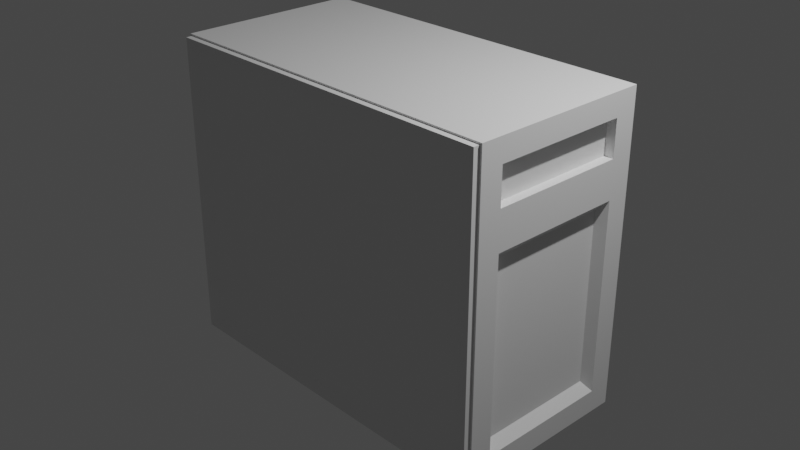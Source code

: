 # Source: Tower.blend  (saved by Blender 3.3.6; exported with 4.5.12 LTS)
import bpy
from mathutils import Matrix  # noqa: F401  (used for matrix-valued properties, if any)

bpy.ops.wm.read_factory_settings(use_empty=True)
scene = bpy.context.scene
scene.name = 'Scene'

# ---- collections
col_collection = bpy.data.collections.new('Collection'); scene.collection.children.link(col_collection)

# ---- materials (node trees are filled in below, after node groups)
mat_case = bpy.data.materials.new('Case')
mat_case.alpha_threshold = 0.0
mat_case.use_transparent_shadow = False
mat_case.roughness = 0.5
mat_case.line_color = (0.0, 0.0, 0.0, 1.0)
mat_psu = bpy.data.materials.new('PSU')
mat_psu.use_transparent_shadow = False
mat_mb = bpy.data.materials.new('MB')
mat_mb.use_transparent_shadow = False
mat_usbhub = bpy.data.materials.new('USBHUB')
mat_usbhub.use_transparent_shadow = False
mat_gpu = bpy.data.materials.new('GPU')
mat_gpu.use_transparent_shadow = False
mat_cpu = bpy.data.materials.new('CPU')
mat_cpu.use_transparent_shadow = False
mat_largeport = bpy.data.materials.new('LargePort')
mat_largeport.use_transparent_shadow = False
mat_smallport = bpy.data.materials.new('SmallPort')
mat_smallport.use_transparent_shadow = False
mat_fan = bpy.data.materials.new('Fan')
mat_fan.use_transparent_shadow = False
mat_panel = bpy.data.materials.new('Panel')
mat_panel.use_transparent_shadow = False

# ---- material node trees
mat_case.use_nodes = True; mat_case.node_tree.nodes.clear()
_N = mat_case.node_tree.nodes; _L = mat_case.node_tree.links
n0 = _N.new('ShaderNodeOutputMaterial'); n0.name = 'Material Output'; n0.location = (300, 300)
n1 = _N.new('ShaderNodeBsdfPrincipled'); n1.name = 'Principled BSDF'; n1.location = (10, 300)
n1.distribution = 'GGX'
n1.subsurface_method = 'RANDOM_WALK_SKIN'
n1.inputs[3].default_value = 1.45
n1.inputs[27].default_value = (0.0, 0.0, 0.0, 1.0)
n1.inputs[28].default_value = 1.0
_L.new(n1.outputs[0], n0.inputs[0])
n0.is_active_output = True
mat_psu.use_nodes = True; mat_psu.node_tree.nodes.clear()
_N = mat_psu.node_tree.nodes; _L = mat_psu.node_tree.links
n0 = _N.new('ShaderNodeBsdfPrincipled'); n0.name = 'Principled BSDF'; n0.location = (10, 300)
n0.distribution = 'GGX'
n0.subsurface_method = 'RANDOM_WALK_SKIN'
n0.inputs[3].default_value = 1.45
n0.inputs[27].default_value = (0.0, 0.0, 0.0, 1.0)
n0.inputs[28].default_value = 1.0
n1 = _N.new('ShaderNodeOutputMaterial'); n1.name = 'Material Output'; n1.location = (300, 300)
_L.new(n0.outputs[0], n1.inputs[0])
n1.is_active_output = True
mat_mb.use_nodes = True; mat_mb.node_tree.nodes.clear()
_N = mat_mb.node_tree.nodes; _L = mat_mb.node_tree.links
n0 = _N.new('ShaderNodeBsdfPrincipled'); n0.name = 'Principled BSDF'; n0.location = (10, 300)
n0.distribution = 'GGX'
n0.subsurface_method = 'RANDOM_WALK_SKIN'
n0.inputs[3].default_value = 1.45
n0.inputs[27].default_value = (0.0, 0.0, 0.0, 1.0)
n0.inputs[28].default_value = 1.0
n1 = _N.new('ShaderNodeOutputMaterial'); n1.name = 'Material Output'; n1.location = (300, 300)
_L.new(n0.outputs[0], n1.inputs[0])
n1.is_active_output = True
mat_usbhub.use_nodes = True; mat_usbhub.node_tree.nodes.clear()
_N = mat_usbhub.node_tree.nodes; _L = mat_usbhub.node_tree.links
n0 = _N.new('ShaderNodeBsdfPrincipled'); n0.name = 'Principled BSDF'; n0.location = (10, 300)
n0.distribution = 'GGX'
n0.subsurface_method = 'RANDOM_WALK_SKIN'
n0.inputs[3].default_value = 1.45
n0.inputs[27].default_value = (0.0, 0.0, 0.0, 1.0)
n0.inputs[28].default_value = 1.0
n1 = _N.new('ShaderNodeOutputMaterial'); n1.name = 'Material Output'; n1.location = (300, 300)
_L.new(n0.outputs[0], n1.inputs[0])
n1.is_active_output = True
mat_gpu.use_nodes = True; mat_gpu.node_tree.nodes.clear()
_N = mat_gpu.node_tree.nodes; _L = mat_gpu.node_tree.links
n0 = _N.new('ShaderNodeBsdfPrincipled'); n0.name = 'Principled BSDF'; n0.location = (10, 300)
n0.distribution = 'GGX'
n0.subsurface_method = 'RANDOM_WALK_SKIN'
n0.inputs[3].default_value = 1.45
n0.inputs[27].default_value = (0.0, 0.0, 0.0, 1.0)
n0.inputs[28].default_value = 1.0
n1 = _N.new('ShaderNodeOutputMaterial'); n1.name = 'Material Output'; n1.location = (300, 300)
_L.new(n0.outputs[0], n1.inputs[0])
n1.is_active_output = True
mat_cpu.use_nodes = True; mat_cpu.node_tree.nodes.clear()
_N = mat_cpu.node_tree.nodes; _L = mat_cpu.node_tree.links
n0 = _N.new('ShaderNodeBsdfPrincipled'); n0.name = 'Principled BSDF'; n0.location = (10, 300)
n0.distribution = 'GGX'
n0.subsurface_method = 'RANDOM_WALK_SKIN'
n0.inputs[3].default_value = 1.45
n0.inputs[27].default_value = (0.0, 0.0, 0.0, 1.0)
n0.inputs[28].default_value = 1.0
n1 = _N.new('ShaderNodeOutputMaterial'); n1.name = 'Material Output'; n1.location = (300, 300)
_L.new(n0.outputs[0], n1.inputs[0])
n1.is_active_output = True
mat_largeport.use_nodes = True; mat_largeport.node_tree.nodes.clear()
_N = mat_largeport.node_tree.nodes; _L = mat_largeport.node_tree.links
n0 = _N.new('ShaderNodeBsdfPrincipled'); n0.name = 'Principled BSDF'; n0.location = (10, 300)
n0.distribution = 'GGX'
n0.subsurface_method = 'RANDOM_WALK_SKIN'
n0.inputs[3].default_value = 1.45
n0.inputs[27].default_value = (0.0, 0.0, 0.0, 1.0)
n0.inputs[28].default_value = 1.0
n1 = _N.new('ShaderNodeOutputMaterial'); n1.name = 'Material Output'; n1.location = (300, 300)
_L.new(n0.outputs[0], n1.inputs[0])
n1.is_active_output = True
mat_smallport.use_nodes = True; mat_smallport.node_tree.nodes.clear()
_N = mat_smallport.node_tree.nodes; _L = mat_smallport.node_tree.links
n0 = _N.new('ShaderNodeBsdfPrincipled'); n0.name = 'Principled BSDF'; n0.location = (10, 300)
n0.distribution = 'GGX'
n0.subsurface_method = 'RANDOM_WALK_SKIN'
n0.inputs[3].default_value = 1.45
n0.inputs[27].default_value = (0.0, 0.0, 0.0, 1.0)
n0.inputs[28].default_value = 1.0
n1 = _N.new('ShaderNodeOutputMaterial'); n1.name = 'Material Output'; n1.location = (300, 300)
_L.new(n0.outputs[0], n1.inputs[0])
n1.is_active_output = True
mat_fan.use_nodes = True; mat_fan.node_tree.nodes.clear()
_N = mat_fan.node_tree.nodes; _L = mat_fan.node_tree.links
n0 = _N.new('ShaderNodeBsdfPrincipled'); n0.name = 'Principled BSDF'; n0.location = (10, 300)
n0.distribution = 'GGX'
n0.subsurface_method = 'RANDOM_WALK_SKIN'
n0.inputs[3].default_value = 1.45
n0.inputs[27].default_value = (0.0, 0.0, 0.0, 1.0)
n0.inputs[28].default_value = 1.0
n1 = _N.new('ShaderNodeOutputMaterial'); n1.name = 'Material Output'; n1.location = (300, 300)
_L.new(n0.outputs[0], n1.inputs[0])
n1.is_active_output = True
mat_panel.use_nodes = True; mat_panel.node_tree.nodes.clear()
_N = mat_panel.node_tree.nodes; _L = mat_panel.node_tree.links
n0 = _N.new('ShaderNodeBsdfPrincipled'); n0.name = 'Principled BSDF'; n0.location = (10, 300)
n0.distribution = 'GGX'
n0.subsurface_method = 'RANDOM_WALK_SKIN'
n0.inputs[3].default_value = 1.45
n0.inputs[27].default_value = (0.0, 0.0, 0.0, 1.0)
n0.inputs[28].default_value = 1.0
n1 = _N.new('ShaderNodeOutputMaterial'); n1.name = 'Material Output'; n1.location = (300, 300)
_L.new(n0.outputs[0], n1.inputs[0])
n1.is_active_output = True

# ---- world
world_world = bpy.data.worlds.new('World'); scene.world = world_world
world_world.use_nodes = True; world_world.node_tree.nodes.clear()
_N = world_world.node_tree.nodes; _L = world_world.node_tree.links
n0 = _N.new('ShaderNodeOutputWorld'); n0.name = 'World Output'; n0.location = (300, 300)
n1 = _N.new('ShaderNodeBackground'); n1.name = 'Background'; n1.location = (10, 300)
n1.inputs[0].default_value = (0.05088, 0.05088, 0.05088, 1.0)
_L.new(n1.outputs[0], n0.inputs[0])
n0.is_active_output = True
world_world.color = (0.05088, 0.05088, 0.05088)
world_world.use_sun_shadow = False
world_world.sun_shadow_jitter_overblur = 0.0

# ---- cameras
cam_camera = bpy.data.cameras.new('Camera')
cam_camera.clip_end = 100.0
cam_camera.ortho_scale = 7.314

# ---- lights
light_light = bpy.data.lights.new('Light', 'POINT')
light_light.transmission_factor = 0.0
light_light.energy = 1000.0
light_light.shadow_soft_size = 0.1
light_light.shadow_maximum_resolution = 0.006
light_light.use_absolute_resolution = True

# ---- meshes
me_cube = bpy.data.meshes.new('Cube')
me_cube.from_pydata([(1.393, 0.7845, 1.305), (1.393, 0.7845, -1.595), (1.193, -0.9655, 1.355), (1.193, -0.9655, -1.645), (-2.607, 1.034, 1.555), (-2.607, 1.034, -1.845), (-2.407, -0.9655, 1.355), (-2.407, -0.9655, -1.645), (-2.607, -0.9655, -1.845), (-2.607, -0.9655, 1.555), (1.393, -0.7155, 1.305), (1.393, -0.7155, -1.595), (-2.407, 0.8345, -1.645), (-2.407, 0.8345, 1.355), (1.193, 0.8345, 1.355), (1.193, 0.8345, -1.645), (1.393, 1.034, 1.555), (1.393, 1.034, -1.845), (1.393, -0.9655, 1.555), (1.393, -0.9655, -1.845), (1.393, 1.034, -0.1448), (-2.607, -0.9655, -0.1448), (1.393, -0.9655, -0.1448), (-2.607, 1.034, -0.1448), (-2.407, -0.9655, -0.1448), (1.193, -0.9655, -0.1448), (-2.407, 0.8345, -0.1448), (1.193, 0.8345, -0.1448), (1.393, 0.7845, 0.6552), (1.393, -0.7155, 0.6552), (1.393, 1.034, -0.3018), (1.393, -0.9655, -0.3018), (-2.607, 1.034, -0.3018), (1.193, -0.9655, -0.3018), (1.193, 0.8345, -0.3018), (1.393, 0.7845, 0.4982), (1.393, -0.7155, 0.4982), (-2.607, -0.9655, -0.3018), (-2.407, -0.9655, -0.3018), (-2.407, 0.8345, -0.3018), (-2.607, -0.9655, 0.01217), (-2.407, -0.9655, 0.01217), (-2.407, 0.8345, 0.01217), (1.393, 1.034, 0.01217), (1.393, -0.9655, 0.01217), (-2.607, 1.034, 0.01217), (1.193, -0.9655, 0.01217), (1.193, 0.8345, 0.01217), (1.393, 0.7845, 0.9122), (1.393, -0.7155, 0.9122), (1.293, 0.7845, 1.305), (1.293, -0.7155, 1.305), (1.293, 0.7845, 0.9122), (1.293, -0.7155, 0.9122), (1.293, 0.7095, 0.3935), (1.293, 0.7095, -1.49), (1.293, -0.6405, 0.3935), (1.293, -0.6405, -1.49)], [], [(16, 4, 9, 18), (2, 6, 13, 14), (40, 9, 4, 45), (5, 17, 19, 8), (0, 10, 51, 50), (45, 4, 16, 43), (41, 6, 9, 40), (33, 3, 19, 31), (6, 2, 18, 9), (3, 7, 8, 19), (47, 14, 13, 42), (38, 7, 12, 39), (7, 3, 15, 12), (46, 2, 14, 47), (35, 1, 17, 30), (49, 10, 18, 44), (10, 0, 16, 18), (1, 11, 19, 17), (36, 29, 22, 31), (48, 28, 20, 43), (33, 25, 27, 34), (41, 24, 26, 42), (34, 27, 26, 39), (46, 25, 22, 44), (38, 24, 21, 37), (32, 23, 20, 30), (35, 28, 29, 36), (37, 21, 23, 32), (8, 37, 32, 5), (35, 36, 56, 54), (5, 32, 30, 17), (7, 38, 37, 8), (15, 34, 39, 12), (3, 33, 34, 15), (11, 36, 31, 19), (28, 35, 30, 20), (24, 38, 39, 26), (25, 33, 31, 22), (2, 46, 44, 18), (6, 41, 42, 13), (0, 48, 43, 16), (29, 49, 44, 22), (25, 46, 47, 27), (27, 47, 42, 26), (24, 41, 40, 21), (23, 45, 43, 20), (28, 48, 49, 29), (21, 40, 45, 23), (52, 50, 51, 53), (10, 49, 53, 51), (49, 48, 52, 53), (48, 0, 50, 52), (55, 54, 56, 57), (1, 35, 54, 55), (11, 1, 55, 57), (36, 11, 57, 56)])
_uv = me_cube.uv_layers.new(name='UVMap')
_uv.uv.foreach_set('vector', [0.6481, 0.3704, 0.6481, 0.7407, 0.463, 0.7407, 0.463, 0.3704, 0.8148, 0.3333, 0.8148, 0.0, 0.9815, 0.0, 0.9815, 0.3333, 0.8333, 0.5423, 0.8333, 0.6852, 0.6481, 0.6852, 0.6481, 0.5423, 0.463, 0.3704, 0.463, 0.7407, 0.2778, 0.7407, 0.2778, 0.3704, 0.2123, 0.7037, 0.2123, 0.8426, 0.2031, 0.8426, 0.2031, 0.7037, 0.4577, 0.3704, 0.3148, 0.3704, 0.3148, 0.0, 0.4577, 0.0, 0.1429, 0.01852, 0.01852, 0.01852, 0.0, 0.0, 0.1429, 0.0, 0.1719, 0.3519, 0.2963, 0.3519, 0.3148, 0.3704, 0.1719, 0.3704, 0.01852, 0.01852, 0.01852, 0.3519, 0.0, 0.3704, 0.0, 0.0, 0.2963, 0.3519, 0.2963, 0.01852, 0.3148, 0.0, 0.3148, 0.3704, 0.1244, 0.7037, 0.0, 0.7037, 0.0, 0.3704, 0.1244, 0.3704, 0.0, 0.8281, 0.0, 0.7037, 0.1667, 0.7037, 0.1667, 0.8281, 0.8333, 0.7037, 0.8333, 0.3704, 1.0, 0.3704, 1.0, 0.7037, 0.8148, 0.8386, 0.8148, 0.963, 0.6481, 0.963, 0.6481, 0.8386, 0.7917, 0.2169, 0.7917, 0.02315, 0.8148, 0.0, 0.8148, 0.1429, 0.6528, 0.2553, 0.6528, 0.2917, 0.6296, 0.3148, 0.6296, 0.1719, 0.6528, 0.2917, 0.7917, 0.2917, 0.8148, 0.3148, 0.6296, 0.3148, 0.7917, 0.02315, 0.6528, 0.02315, 0.6296, 0.0, 0.8148, 0.0, 0.6528, 0.2169, 0.6528, 0.2315, 0.6296, 0.1574, 0.6296, 0.1429, 0.7917, 0.2553, 0.7917, 0.2315, 0.8148, 0.1574, 0.8148, 0.1719, 0.8148, 0.8095, 0.8148, 0.8241, 0.6481, 0.8241, 0.6481, 0.8095, 0.0, 0.8571, 0.0, 0.8426, 0.1667, 0.8426, 0.1667, 0.8571, 0.1534, 0.7037, 0.1389, 0.7037, 0.1389, 0.3704, 0.1534, 0.3704, 0.1429, 0.3519, 0.1574, 0.3519, 0.1574, 0.3704, 0.1429, 0.3704, 0.1719, 0.01852, 0.1574, 0.01852, 0.1574, 0.0, 0.1719, 0.0, 0.4868, 0.3704, 0.4722, 0.3704, 0.4722, 0.0, 0.4868, 0.0, 0.7917, 0.2169, 0.7917, 0.2315, 0.6528, 0.2315, 0.6528, 0.2169, 0.8333, 0.5132, 0.8333, 0.5278, 0.6481, 0.5278, 0.6481, 0.5132, 0.8333, 0.3704, 0.8333, 0.5132, 0.6481, 0.5132, 0.6481, 0.3704, 0.7917, 0.2169, 0.6528, 0.2169, 0.6597, 0.2073, 0.7847, 0.2073, 0.6296, 0.3704, 0.4868, 0.3704, 0.4868, 0.0, 0.6296, 0.0, 0.2963, 0.01852, 0.1719, 0.01852, 0.1719, 0.0, 0.3148, 0.0, 0.2778, 0.7037, 0.1534, 0.7037, 0.1534, 0.3704, 0.2778, 0.3704, 0.8148, 0.6852, 0.8148, 0.8095, 0.6481, 0.8095, 0.6481, 0.6852, 0.6528, 0.02315, 0.6528, 0.2169, 0.6296, 0.1429, 0.6296, 0.0, 0.7917, 0.2315, 0.7917, 0.2169, 0.8148, 0.1429, 0.8148, 0.1574, 0.0, 0.8426, 0.0, 0.8281, 0.1667, 0.8281, 0.1667, 0.8426, 0.1574, 0.3519, 0.1719, 0.3519, 0.1719, 0.3704, 0.1574, 0.3704, 0.01852, 0.3519, 0.1429, 0.3519, 0.1429, 0.3704, 0.0, 0.3704, 0.0, 0.9815, 0.0, 0.8571, 0.1667, 0.8571, 0.1667, 0.9815, 0.7917, 0.2917, 0.7917, 0.2553, 0.8148, 0.1719, 0.8148, 0.3148, 0.6528, 0.2315, 0.6528, 0.2553, 0.6296, 0.1719, 0.6296, 0.1574, 0.8148, 0.8241, 0.8148, 0.8386, 0.6481, 0.8386, 0.6481, 0.8241, 0.1389, 0.7037, 0.1244, 0.7037, 0.1244, 0.3704, 0.1389, 0.3704, 0.1574, 0.01852, 0.1429, 0.01852, 0.1429, 0.0, 0.1574, 0.0, 0.4722, 0.3704, 0.4577, 0.3704, 0.4577, 0.0, 0.4722, 0.0, 0.7917, 0.2315, 0.7917, 0.2553, 0.6528, 0.2553, 0.6528, 0.2315, 0.8333, 0.5278, 0.8333, 0.5423, 0.6481, 0.5423, 0.6481, 0.5278, 0.6286, 0.8704, 0.6286, 0.9883, 0.1786, 0.9883, 0.1786, 0.8704, 0.6296, 0.3512, 0.6296, 0.3148, 0.6389, 0.3148, 0.6389, 0.3512, 0.2123, 0.8426, 0.2123, 0.7037, 0.2216, 0.7037, 0.2216, 0.8426, 0.6481, 0.3148, 0.6481, 0.3512, 0.6389, 0.3512, 0.6389, 0.3148, 0.7847, 0.03284, 0.7847, 0.2073, 0.6597, 0.2073, 0.6597, 0.03284, 0.8241, 0.6852, 0.8241, 0.879, 0.8148, 0.8693, 0.8148, 0.6949, 0.6528, 0.02315, 0.7917, 0.02315, 0.7847, 0.03284, 0.6597, 0.03284, 0.8333, 0.6852, 0.8333, 0.879, 0.8241, 0.8693, 0.8241, 0.6949])
me_cube.materials.append(mat_case)
me_cube.use_mirror_vertex_groups = False
me_cube.update()
me_cube_001 = bpy.data.meshes.new('Cube.001')
me_cube_001.from_pydata([(-1.0, -1.0, -1.0), (-1.0, -1.0, 1.0), (-1.0, 1.0, -1.0), (-1.0, 1.0, 1.0), (1.0, -1.0, -1.0), (1.0, -1.0, 1.0), (1.0, 1.0, -1.0), (1.0, 1.0, 1.0)], [], [(0, 1, 3, 2), (2, 3, 7, 6), (6, 7, 5, 4), (4, 5, 1, 0), (2, 6, 4, 0), (7, 3, 1, 5)])
_uv = me_cube_001.uv_layers.new(name='UVMap')
_uv.uv.foreach_set('vector', [1.0, 0.0, 1.0, 0.3333, 0.6667, 0.3333, 0.6667, 0.0, 0.3333, 0.0, 0.3333, 0.3333, 0.0, 0.3333, 0.0, 0.0, 0.3333, 0.3333, 0.3333, 0.6667, 0.0, 0.6667, 0.0, 0.3333, 0.6667, 0.0, 0.6667, 0.3333, 0.3333, 0.3333, 0.3333, 0.0, 0.3333, 0.3333, 0.6667, 0.3333, 0.6667, 0.6667, 0.3333, 0.6667, 0.0, 0.6667, 0.3333, 0.6667, 0.3333, 1.0, 0.0, 1.0])
me_cube_001.materials.append(mat_psu)
me_cube_001.update()
me_cube_002 = bpy.data.meshes.new('Cube.002')
me_cube_002.from_pydata([(-1.4, -0.1, -1.35), (-1.4, -0.1, 1.35), (-1.4, 0.1, -1.35), (-1.4, 0.1, 1.35), (1.4, -0.1, -1.35), (1.4, -0.1, 1.35), (1.4, 0.1, -1.35), (1.4, 0.1, 1.35)], [], [(0, 1, 3, 2), (2, 3, 7, 6), (6, 7, 5, 4), (4, 5, 1, 0), (2, 6, 4, 0), (7, 3, 1, 5)])
_uv = me_cube_002.uv_layers.new(name='UVMap')
_uv.uv.foreach_set('vector', [0.1071, 0.5, 0.1071, 0.9821, 0.07143, 0.9821, 0.07143, 0.5, 0.4821, 0.5, 0.0, 0.5, 0.0, 0.0, 0.4821, 0.0, 0.07143, 0.5, 0.07143, 0.9821, 0.03571, 0.9821, 0.03571, 0.5, 0.9643, 0.5, 0.4821, 0.5, 0.4821, 0.0, 0.9643, 0.0, 1.0, 0.0, 1.0, 0.5, 0.9643, 0.5, 0.9643, 0.0, 0.03571, 0.5, 0.03571, 1.0, 0.0, 1.0, 7.451e-09, 0.5])
me_cube_002.materials.append(mat_mb)
me_cube_002.update()
me_cube_003 = bpy.data.meshes.new('Cube.003')
me_cube_003.from_pydata([(-0.4062, -1.0, -0.8864), (-0.4062, -1.0, 0.8864), (-0.4062, 1.0, -0.8864), (-0.4062, 1.0, 0.8864), (0.4062, -1.0, -0.8864), (0.4062, -1.0, 0.8864), (0.4062, 1.0, -0.8864), (0.4062, 1.0, 0.8864)], [], [(0, 1, 3, 2), (2, 3, 7, 6), (6, 7, 5, 4), (4, 5, 1, 0), (2, 6, 4, 0), (7, 3, 1, 5)])
_uv = me_cube_003.uv_layers.new(name='UVMap')
_uv.uv.foreach_set('vector', [0.8864, 0.5, 0.4432, 0.5, 0.4432, 0.0, 0.8864, 0.0, 0.8125, 0.5, 0.8125, 0.9432, 0.6094, 0.9432, 0.6094, 0.5, 0.4432, 0.5, 0.0, 0.5, 0.0, 0.0, 0.4432, 0.0, 0.6094, 0.5, 0.6094, 0.9432, 0.4063, 0.9432, 0.4063, 0.5, 2.98e-08, 0.5, 0.2031, 0.5, 0.2031, 1.0, 0.0, 1.0, 0.2031, 0.5, 0.4063, 0.5, 0.4063, 1.0, 0.2031, 1.0])
me_cube_003.materials.append(mat_usbhub)
me_cube_003.update()
me_cube_004 = bpy.data.meshes.new('Cube.004')
me_cube_004.from_pydata([(-0.4062, -0.7437, -1.138), (-0.4062, -0.7437, 1.138), (-0.4062, 0.7437, -1.138), (-0.4062, 0.7437, 1.138), (0.4062, -0.7437, -1.138), (0.4062, -0.7437, 1.138), (0.4062, 0.7437, -1.138), (0.4062, 0.7437, 1.138)], [], [(0, 1, 3, 2), (2, 3, 7, 6), (6, 7, 5, 4), (4, 5, 1, 0), (2, 6, 4, 0), (7, 3, 1, 5)])
_uv = me_cube_004.uv_layers.new(name='UVMap')
_uv.uv.foreach_set('vector', [0.6536, 0.0, 0.6536, 0.5, 0.3268, 0.5, 0.3268, 0.0, 0.1785, 0.5, 0.1785, 1.0, 0.0, 1.0, 2.98e-08, 0.5, 0.3268, 0.0, 0.3268, 0.5, 0.0, 0.5, 5.96e-08, 0.0, 0.8321, 0.0, 0.8321, 0.5, 0.6536, 0.5, 0.6536, 0.0, 0.357, 0.5, 0.5356, 0.5, 0.5356, 0.8268, 0.357, 0.8268, 0.1785, 0.5, 0.357, 0.5, 0.357, 0.8268, 0.1785, 0.8268])
me_cube_004.materials.append(mat_gpu)
me_cube_004.update()
me_cube_005 = bpy.data.meshes.new('Cube.005')
me_cube_005.from_pydata([(-1.0, -1.0, -1.0), (-1.0, -1.0, 1.0), (-1.0, 1.0, -1.0), (-1.0, 1.0, 1.0), (1.0, -1.0, -1.0), (1.0, -1.0, 1.0), (1.0, 1.0, -1.0), (1.0, 1.0, 1.0)], [], [(0, 1, 3, 2), (2, 3, 7, 6), (6, 7, 5, 4), (4, 5, 1, 0), (2, 6, 4, 0), (7, 3, 1, 5)])
_uv = me_cube_005.uv_layers.new(name='UVMap')
_uv.uv.foreach_set('vector', [1.0, 0.0, 1.0, 0.3333, 0.6667, 0.3333, 0.6667, 0.0, 0.3333, 0.0, 0.3333, 0.3333, 0.0, 0.3333, 0.0, 0.0, 0.3333, 0.3333, 0.3333, 0.6667, 0.0, 0.6667, 0.0, 0.3333, 0.6667, 0.0, 0.6667, 0.3333, 0.3333, 0.3333, 0.3333, 0.0, 0.3333, 0.3333, 0.6667, 0.3333, 0.6667, 0.6667, 0.3333, 0.6667, 0.0, 0.6667, 0.3333, 0.6667, 0.3333, 1.0, 0.0, 1.0])
me_cube_005.materials.append(mat_cpu)
me_cube_005.update()
me_cube_006 = bpy.data.meshes.new('Cube.006')
me_cube_006.from_pydata([(-1.0, -1.0, -1.0), (-1.0, -1.0, 1.0), (-1.0, 1.0, -1.0), (-1.0, 1.0, 1.0), (1.0, -1.0, -1.0), (1.0, -1.0, 1.0), (1.0, 1.0, -1.0), (1.0, 1.0, 1.0)], [], [(0, 1, 3, 2), (2, 3, 7, 6), (6, 7, 5, 4), (4, 5, 1, 0), (2, 6, 4, 0), (7, 3, 1, 5)])
_uv = me_cube_006.uv_layers.new(name='UVMap')
_uv.uv.foreach_set('vector', [1.0, 0.0, 1.0, 0.3333, 0.6667, 0.3333, 0.6667, 0.0, 0.3333, 0.0, 0.3333, 0.3333, 0.0, 0.3333, 0.0, 0.0, 0.3333, 0.3333, 0.3333, 0.6667, 0.0, 0.6667, 0.0, 0.3333, 0.6667, 0.0, 0.6667, 0.3333, 0.3333, 0.3333, 0.3333, 0.0, 0.3333, 0.3333, 0.6667, 0.3333, 0.6667, 0.6667, 0.3333, 0.6667, 0.0, 0.6667, 0.3333, 0.6667, 0.3333, 1.0, 0.0, 1.0])
me_cube_006.materials.append(mat_largeport)
me_cube_006.update()
me_cube_007 = bpy.data.meshes.new('Cube.007')
me_cube_007.from_pydata([(-1.0, -1.0, -1.0), (-1.0, -1.0, 1.0), (-1.0, 1.0, -1.0), (-1.0, 1.0, 1.0), (1.0, -1.0, -1.0), (1.0, -1.0, 1.0), (1.0, 1.0, -1.0), (1.0, 1.0, 1.0)], [], [(0, 1, 3, 2), (2, 3, 7, 6), (6, 7, 5, 4), (4, 5, 1, 0), (2, 6, 4, 0), (7, 3, 1, 5)])
_uv = me_cube_007.uv_layers.new(name='UVMap')
_uv.uv.foreach_set('vector', [1.0, 0.0, 1.0, 0.3333, 0.6667, 0.3333, 0.6667, 0.0, 0.3333, 0.0, 0.3333, 0.3333, 0.0, 0.3333, 0.0, 0.0, 0.3333, 0.3333, 0.3333, 0.6667, 0.0, 0.6667, 0.0, 0.3333, 0.6667, 0.0, 0.6667, 0.3333, 0.3333, 0.3333, 0.3333, 0.0, 0.3333, 0.3333, 0.6667, 0.3333, 0.6667, 0.6667, 0.3333, 0.6667, 0.0, 0.6667, 0.3333, 0.6667, 0.3333, 1.0, 0.0, 1.0])
me_cube_007.materials.append(mat_largeport)
me_cube_007.update()
me_cube_008 = bpy.data.meshes.new('Cube.008')
me_cube_008.from_pydata([(-1.0, -1.0, -1.0), (-1.0, -1.0, 1.0), (-1.0, 1.0, -1.0), (-1.0, 1.0, 1.0), (1.0, -1.0, -1.0), (1.0, -1.0, 1.0), (1.0, 1.0, -1.0), (1.0, 1.0, 1.0)], [], [(0, 1, 3, 2), (2, 3, 7, 6), (6, 7, 5, 4), (4, 5, 1, 0), (2, 6, 4, 0), (7, 3, 1, 5)])
_uv = me_cube_008.uv_layers.new(name='UVMap')
_uv.uv.foreach_set('vector', [1.0, 0.0, 1.0, 0.3333, 0.6667, 0.3333, 0.6667, 0.0, 0.3333, 0.0, 0.3333, 0.3333, 0.0, 0.3333, 0.0, 0.0, 0.3333, 0.3333, 0.3333, 0.6667, 0.0, 0.6667, 0.0, 0.3333, 0.6667, 0.0, 0.6667, 0.3333, 0.3333, 0.3333, 0.3333, 0.0, 0.3333, 0.3333, 0.6667, 0.3333, 0.6667, 0.6667, 0.3333, 0.6667, 0.0, 0.6667, 0.3333, 0.6667, 0.3333, 1.0, 0.0, 1.0])
me_cube_008.materials.append(mat_smallport)
me_cube_008.update()
me_cube_009 = bpy.data.meshes.new('Cube.009')
me_cube_009.from_pydata([(-1.0, -1.0, -1.0), (-1.0, -1.0, 1.0), (-1.0, 1.0, -1.0), (-1.0, 1.0, 1.0), (1.0, -1.0, -1.0), (1.0, -1.0, 1.0), (1.0, 1.0, -1.0), (1.0, 1.0, 1.0)], [], [(0, 1, 3, 2), (2, 3, 7, 6), (6, 7, 5, 4), (4, 5, 1, 0), (2, 6, 4, 0), (7, 3, 1, 5)])
_uv = me_cube_009.uv_layers.new(name='UVMap')
_uv.uv.foreach_set('vector', [1.0, 0.0, 1.0, 0.3333, 0.6667, 0.3333, 0.6667, 0.0, 0.3333, 0.0, 0.3333, 0.3333, 0.0, 0.3333, 0.0, 0.0, 0.3333, 0.3333, 0.3333, 0.6667, 0.0, 0.6667, 0.0, 0.3333, 0.6667, 0.0, 0.6667, 0.3333, 0.3333, 0.3333, 0.3333, 0.0, 0.3333, 0.3333, 0.6667, 0.3333, 0.6667, 0.6667, 0.3333, 0.6667, 0.0, 0.6667, 0.3333, 0.6667, 0.3333, 1.0, 0.0, 1.0])
me_cube_009.materials.append(mat_smallport)
me_cube_009.update()
me_cube_010 = bpy.data.meshes.new('Cube.010')
me_cube_010.from_pydata([(-1.0, -1.0, -1.0), (-1.0, -1.0, 1.0), (-1.0, 1.0, -1.0), (-1.0, 1.0, 1.0), (1.0, -1.0, -1.0), (1.0, -1.0, 1.0), (1.0, 1.0, -1.0), (1.0, 1.0, 1.0)], [], [(0, 1, 3, 2), (2, 3, 7, 6), (6, 7, 5, 4), (4, 5, 1, 0), (2, 6, 4, 0), (7, 3, 1, 5)])
_uv = me_cube_010.uv_layers.new(name='UVMap')
_uv.uv.foreach_set('vector', [1.0, 0.0, 1.0, 0.3333, 0.6667, 0.3333, 0.6667, 0.0, 0.3333, 0.0, 0.3333, 0.3333, 0.0, 0.3333, 0.0, 0.0, 0.3333, 0.3333, 0.3333, 0.6667, 0.0, 0.6667, 0.0, 0.3333, 0.6667, 0.0, 0.6667, 0.3333, 0.3333, 0.3333, 0.3333, 0.0, 0.3333, 0.3333, 0.6667, 0.3333, 0.6667, 0.6667, 0.3333, 0.6667, 0.0, 0.6667, 0.3333, 0.6667, 0.3333, 1.0, 0.0, 1.0])
me_cube_010.materials.append(mat_smallport)
me_cube_010.update()
me_cube_011 = bpy.data.meshes.new('Cube.011')
me_cube_011.from_pydata([(-1.0, -1.0, -1.0), (-1.0, -1.0, 1.0), (-1.0, 1.0, -1.0), (-1.0, 1.0, 1.0), (1.0, -1.0, -1.0), (1.0, -1.0, 1.0), (1.0, 1.0, -1.0), (1.0, 1.0, 1.0)], [], [(0, 1, 3, 2), (2, 3, 7, 6), (6, 7, 5, 4), (4, 5, 1, 0), (2, 6, 4, 0), (7, 3, 1, 5)])
_uv = me_cube_011.uv_layers.new(name='UVMap')
_uv.uv.foreach_set('vector', [1.0, 0.0, 1.0, 0.3333, 0.6667, 0.3333, 0.6667, 0.0, 0.3333, 0.0, 0.3333, 0.3333, 0.0, 0.3333, 0.0, 0.0, 0.3333, 0.3333, 0.3333, 0.6667, 0.0, 0.6667, 0.0, 0.3333, 0.6667, 0.0, 0.6667, 0.3333, 0.3333, 0.3333, 0.3333, 0.0, 0.3333, 0.3333, 0.6667, 0.3333, 0.6667, 0.6667, 0.3333, 0.6667, 0.0, 0.6667, 0.3333, 0.6667, 0.3333, 1.0, 0.0, 1.0])
me_cube_011.update()
me_cube_012 = bpy.data.meshes.new('Cube.012')
me_cube_012.from_pydata([(-1.0, -1.0, -1.0), (-1.0, -1.0, 1.0), (-1.0, 1.0, -1.0), (-1.0, 1.0, 1.0), (1.0, -1.0, -1.0), (1.0, -1.0, 1.0), (1.0, 1.0, -1.0), (1.0, 1.0, 1.0)], [], [(0, 1, 3, 2), (2, 3, 7, 6), (6, 7, 5, 4), (4, 5, 1, 0), (2, 6, 4, 0), (7, 3, 1, 5)])
_uv = me_cube_012.uv_layers.new(name='UVMap')
_uv.uv.foreach_set('vector', [0.375, 0.0, 0.625, 0.0, 0.625, 0.25, 0.375, 0.25, 0.375, 0.25, 0.625, 0.25, 0.625, 0.5, 0.375, 0.5, 0.375, 0.5, 0.625, 0.5, 0.625, 0.75, 0.375, 0.75, 0.375, 0.75, 0.625, 0.75, 0.625, 1.0, 0.375, 1.0, 0.125, 0.5, 0.375, 0.5, 0.375, 0.75, 0.125, 0.75, 0.625, 0.5, 0.875, 0.5, 0.875, 0.75, 0.625, 0.75])
me_cube_012.materials.append(mat_fan)
me_cube_012.update()
me_cube_013 = bpy.data.meshes.new('Cube.013')
me_cube_013.from_pydata([(-1.0, -1.0, -1.0), (-1.0, -1.0, 1.0), (-1.0, 1.0, -1.0), (-1.0, 1.0, 1.0), (1.0, -1.0, -1.0), (1.0, -1.0, 1.0), (1.0, 1.0, -1.0), (1.0, 1.0, 1.0)], [], [(0, 1, 3, 2), (2, 3, 7, 6), (6, 7, 5, 4), (4, 5, 1, 0), (2, 6, 4, 0), (7, 3, 1, 5)])
_uv = me_cube_013.uv_layers.new(name='UVMap')
_uv.uv.foreach_set('vector', [0.375, 0.0, 0.625, 0.0, 0.625, 0.25, 0.375, 0.25, 0.375, 0.25, 0.625, 0.25, 0.625, 0.5, 0.375, 0.5, 0.375, 0.5, 0.625, 0.5, 0.625, 0.75, 0.375, 0.75, 0.375, 0.75, 0.625, 0.75, 0.625, 1.0, 0.375, 1.0, 0.125, 0.5, 0.375, 0.5, 0.375, 0.75, 0.125, 0.75, 0.625, 0.5, 0.875, 0.5, 0.875, 0.75, 0.625, 0.75])
me_cube_013.materials.append(mat_fan)
me_cube_013.update()
me_cube_014 = bpy.data.meshes.new('Cube.014')
me_cube_014.from_pydata([(-1.0, -1.0, -1.0), (-1.0, -1.0, 1.0), (-1.0, 1.0, -1.0), (-1.0, 1.0, 1.0), (1.0, -1.0, -1.0), (1.0, -1.0, 1.0), (1.0, 1.0, -1.0), (1.0, 1.0, 1.0)], [], [(0, 1, 3, 2), (2, 3, 7, 6), (6, 7, 5, 4), (4, 5, 1, 0), (2, 6, 4, 0), (7, 3, 1, 5)])
_uv = me_cube_014.uv_layers.new(name='UVMap')
_uv.uv.foreach_set('vector', [0.375, 0.0, 0.625, 0.0, 0.625, 0.25, 0.375, 0.25, 0.375, 0.25, 0.625, 0.25, 0.625, 0.5, 0.375, 0.5, 0.375, 0.5, 0.625, 0.5, 0.625, 0.75, 0.375, 0.75, 0.375, 0.75, 0.625, 0.75, 0.625, 1.0, 0.375, 1.0, 0.125, 0.5, 0.375, 0.5, 0.375, 0.75, 0.125, 0.75, 0.625, 0.5, 0.875, 0.5, 0.875, 0.75, 0.625, 0.75])
me_cube_014.materials.append(mat_fan)
me_cube_014.update()
me_cube_015 = bpy.data.meshes.new('Cube.015')
me_cube_015.from_pydata([(-0.9272, -5.96e-08, -0.9272), (-0.9272, -5.96e-08, 0.9272), (-1.0, 1.0, -1.0), (-1.0, 1.0, 1.0), (0.9272, -5.96e-08, -0.9272), (0.9272, -5.96e-08, 0.9272), (1.0, 1.0, -1.0), (1.0, 1.0, 1.0), (-1.0, -1.0, -1.0), (-1.0, -1.0, 1.0), (1.0, -1.0, 1.0), (1.0, -1.0, -1.0)], [], [(8, 9, 3, 2), (2, 3, 7, 6), (6, 7, 10, 11), (4, 5, 1, 0), (2, 6, 11, 8), (7, 3, 9, 10), (0, 1, 9, 8), (5, 4, 11, 10), (4, 0, 8, 11), (1, 5, 10, 9)])
_uv = me_cube_015.uv_layers.new(name='UVMap')
_uv.uv.foreach_set('vector', [0.3331, 0.3333, 0.3331, 0.6667, 0.0, 0.6667, 0.0, 0.3333, 0.3333, 0.0, 0.3333, 0.3333, 0.0, 0.3333, 0.0, 0.0, 0.6664, 0.0, 0.6664, 0.3333, 0.3333, 0.3333, 0.3333, 0.0, 0.6664, 0.3333, 0.6664, 0.6424, 0.3574, 0.6424, 0.3574, 0.3333, 0.9996, 0.3333, 0.9996, 0.6667, 0.6664, 0.6667, 0.6664, 0.3333, 0.6664, 0.3333, 0.6664, 0.0, 0.9996, 0.0, 0.9996, 0.3333, 0.0, 0.9879, 0.0, 0.6788, 0.167, 0.6667, 0.167, 1.0, 0.3574, 0.9636, 0.3574, 0.6545, 0.5244, 0.6424, 0.5244, 0.9757, 0.8334, 0.6788, 0.8334, 0.9879, 0.6664, 1.0, 0.6664, 0.6667, 0.167, 0.9879, 0.167, 0.6788, 0.334, 0.6667, 0.334, 1.0])
me_cube_015.materials.append(mat_panel)
me_cube_015.update()

# ---- objects
ob_case = bpy.data.objects.new('Case', me_cube)
ob_light = bpy.data.objects.new('Light', light_light)
ob_camera = bpy.data.objects.new('Camera', cam_camera)
ob_psu = bpy.data.objects.new('PSU', me_cube_001)
ob_mb = bpy.data.objects.new('MB', me_cube_002)
ob_usbhud = bpy.data.objects.new('USBHUD', me_cube_003)
ob_gpu = bpy.data.objects.new('GPU', me_cube_004)
ob_cpu = bpy.data.objects.new('CPU', me_cube_005)
ob_port_004 = bpy.data.objects.new('Port.004', me_cube_006)
ob_port = bpy.data.objects.new('Port', me_cube_007)
ob_port_002 = bpy.data.objects.new('Port.002', me_cube_008)
ob_port_003 = bpy.data.objects.new('Port.003', me_cube_009)
ob_port_001 = bpy.data.objects.new('Port.001', me_cube_010)
ob_switch = bpy.data.objects.new('Switch', me_cube_011)
ob_fan = bpy.data.objects.new('Fan', me_cube_012)
ob_fan_001 = bpy.data.objects.new('Fan.001', me_cube_013)
ob_fan_002 = bpy.data.objects.new('Fan.002', me_cube_014)
ob_panel = bpy.data.objects.new('Panel', me_cube_015)

# ---- transforms, parenting, visibility, modifiers, constraints
ob_case.location = (0.6069, -0.03448, 0.1448)
ob_case.lock_rotations_4d = False
ob_case.empty_display_type = 'ARROWS'
ob_case.lineart.crease_threshold = 0.0
ob_light.location = (4.076, 1.005, 5.904)
ob_light.rotation_euler = (0.6503, 0.05522, 1.866)
ob_light.lock_rotations_4d = False
ob_light.empty_display_type = 'ARROWS'
ob_light.color = (0.0, 0.0, 0.0, 0.0)
ob_light.lineart.crease_threshold = 0.0
ob_camera.location = (7.359, -6.926, 4.958)
ob_camera.rotation_euler = (1.109, 0.0, 0.8149)
ob_camera.lock_rotations_4d = False
ob_camera.empty_display_type = 'ARROWS'
ob_camera.color = (0.0, 0.0, 0.0, 0.0)
ob_camera.display_type = 'WIRE'
ob_camera.lineart.crease_threshold = 0.0
ob_psu.location = (-1.2, -0.3, -1.102)
ob_psu.scale = (0.64, 0.56, 0.44)
ob_mb.location = (-0.3, 0.5, -0.05)
ob_usbhud.location = (1.59, 0.0, 1.252)
ob_usbhud.scale = (0.64, 0.7785, 0.22)
ob_gpu.location = (0.6724, 0.0, -1.097)
ob_gpu.scale = (2.545, 0.7037, 0.1989)
ob_cpu.location = (-0.3, 0.4, 0.0)
ob_cpu.scale = (0.3, 0.06, 0.3)
ob_port_004.location = (0.9, 0.4, 0.0)
ob_port_004.scale = (0.06, 0.06, 0.3)
ob_port.location = (-1.5, 0.4, 0.5)
ob_port.scale = (0.06, 0.06, 0.3)
ob_port_002.location = (-1.5, 0.4, -0.1)
ob_port_002.scale = (0.06, 0.06, 0.15)
ob_port_003.location = (0.9, 0.4, 0.6)
ob_port_003.scale = (0.06, 0.06, 0.15)
ob_port_001.location = (-0.7, 0.4, 0.9)
ob_port_001.rotation_euler = (-0.0, -1.571, 0.0)
ob_port_001.scale = (0.06, 0.06, 0.15)
ob_switch.location = (-1.6, -0.86, -1.2)
ob_switch.scale = (0.06, 0.06, 0.15)
ob_fan.location = (-1.0, -0.84, -1.1)
ob_fan.scale = (0.3, 0.06, 0.3)
ob_fan_001.location = (1.8, 0.0, -0.9)
ob_fan_001.rotation_euler = (0.0, -0.0, -1.571)
ob_fan_001.scale = (0.36, 0.072, 0.36)
ob_fan_002.location = (1.8, 0.0, 0.1)
ob_fan_002.rotation_euler = (0.0, -0.0, -1.571)
ob_fan_002.scale = (0.36, 0.072, 0.36)
ob_panel.location = (0.0, -1.03, 0.0)
ob_panel.scale = (1.976, 0.04, 1.68)

# ---- collection membership
col_collection.objects.link(ob_case)
col_collection.objects.link(ob_light)
col_collection.objects.link(ob_camera)
col_collection.objects.link(ob_psu)
col_collection.objects.link(ob_mb)
col_collection.objects.link(ob_usbhud)
col_collection.objects.link(ob_gpu)
col_collection.objects.link(ob_cpu)
col_collection.objects.link(ob_port_004)
col_collection.objects.link(ob_port)
col_collection.objects.link(ob_port_002)
col_collection.objects.link(ob_port_003)
col_collection.objects.link(ob_port_001)
col_collection.objects.link(ob_switch)
col_collection.objects.link(ob_fan)
col_collection.objects.link(ob_fan_001)
col_collection.objects.link(ob_fan_002)
col_collection.objects.link(ob_panel)

# ---- scene / render settings (as saved in the file)
scene.camera = ob_camera
scene.frame_start = 1; scene.frame_end = 250; scene.frame_set(1)
scene.render.engine = 'BLENDER_EEVEE_NEXT'
scene.cycles.sampling_pattern = 'TABULATED_SOBOL'
scene.cycles.use_light_tree = False
scene.view_settings.view_transform = 'Filmic'
bpy.context.view_layer.update()
